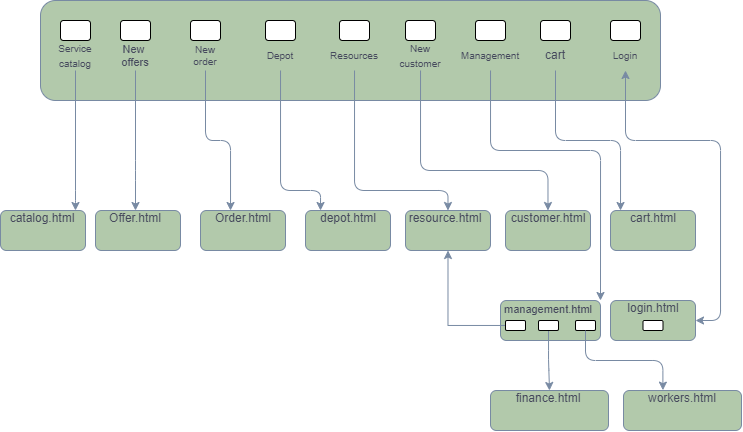

The diagram above was exported from draw.io. Its source (the exported page's mxGraphModel, read from the mxfile embedded in the PNG):
<mxGraphModel dx="937" dy="582" grid="1" gridSize="10" guides="1" tooltips="1" connect="1" arrows="1" fold="1" page="1" pageScale="1" pageWidth="827" pageHeight="1169" math="0" shadow="0">
  <root>
    <mxCell id="0" />
    <mxCell id="1" parent="0" />
    <mxCell id="n822KfiAvmhovMiFEeuD-1" value="" style="rounded=1;whiteSpace=wrap;html=1;labelBackgroundColor=none;fillColor=#B2C9AB;strokeColor=#788AA3;fontColor=#46495D;" vertex="1" parent="1">
      <mxGeometry x="70" y="90" width="620" height="100" as="geometry" />
    </mxCell>
    <mxCell id="n822KfiAvmhovMiFEeuD-2" value="" style="rounded=1;whiteSpace=wrap;html=1;labelBackgroundColor=none;" vertex="1" parent="1">
      <mxGeometry x="90" y="110" width="30" height="20" as="geometry" />
    </mxCell>
    <mxCell id="n822KfiAvmhovMiFEeuD-3" value="" style="rounded=1;whiteSpace=wrap;html=1;labelBackgroundColor=none;" vertex="1" parent="1">
      <mxGeometry x="150" y="110" width="30" height="20" as="geometry" />
    </mxCell>
    <mxCell id="n822KfiAvmhovMiFEeuD-4" value="" style="rounded=1;whiteSpace=wrap;html=1;labelBackgroundColor=none;" vertex="1" parent="1">
      <mxGeometry x="220" y="110" width="30" height="20" as="geometry" />
    </mxCell>
    <mxCell id="n822KfiAvmhovMiFEeuD-5" value="" style="rounded=1;whiteSpace=wrap;html=1;labelBackgroundColor=none;" vertex="1" parent="1">
      <mxGeometry x="295" y="110" width="30" height="20" as="geometry" />
    </mxCell>
    <mxCell id="n822KfiAvmhovMiFEeuD-6" value="" style="rounded=1;whiteSpace=wrap;html=1;labelBackgroundColor=none;" vertex="1" parent="1">
      <mxGeometry x="369" y="110" width="30" height="20" as="geometry" />
    </mxCell>
    <mxCell id="n822KfiAvmhovMiFEeuD-7" value="" style="rounded=1;whiteSpace=wrap;html=1;labelBackgroundColor=none;" vertex="1" parent="1">
      <mxGeometry x="435" y="110" width="30" height="20" as="geometry" />
    </mxCell>
    <mxCell id="n822KfiAvmhovMiFEeuD-8" value="" style="rounded=1;whiteSpace=wrap;html=1;labelBackgroundColor=none;" vertex="1" parent="1">
      <mxGeometry x="505" y="110" width="30" height="20" as="geometry" />
    </mxCell>
    <mxCell id="n822KfiAvmhovMiFEeuD-9" value="" style="rounded=1;whiteSpace=wrap;html=1;labelBackgroundColor=none;" vertex="1" parent="1">
      <mxGeometry x="570" y="110" width="30" height="20" as="geometry" />
    </mxCell>
    <mxCell id="n822KfiAvmhovMiFEeuD-11" value="&lt;font style=&quot;font-size: 10px;&quot;&gt;Service catalog&lt;/font&gt;" style="text;html=1;align=center;verticalAlign=middle;whiteSpace=wrap;rounded=1;labelBackgroundColor=none;fontColor=#46495D;" vertex="1" parent="1">
      <mxGeometry x="75" y="130" width="60" height="30" as="geometry" />
    </mxCell>
    <mxCell id="n822KfiAvmhovMiFEeuD-12" value="&lt;font style=&quot;font-size: 11px;&quot;&gt;New&amp;nbsp;&lt;/font&gt;&lt;div style=&quot;font-size: 11px;&quot;&gt;&lt;font style=&quot;font-size: 11px;&quot;&gt;offers&lt;/font&gt;&lt;/div&gt;" style="text;html=1;align=center;verticalAlign=middle;whiteSpace=wrap;rounded=1;labelBackgroundColor=none;fontColor=#46495D;" vertex="1" parent="1">
      <mxGeometry x="135" y="130" width="60" height="30" as="geometry" />
    </mxCell>
    <mxCell id="n822KfiAvmhovMiFEeuD-13" value="New&lt;div&gt;order&lt;/div&gt;" style="text;html=1;align=center;verticalAlign=middle;whiteSpace=wrap;rounded=1;fontSize=10;labelBackgroundColor=none;fontColor=#46495D;" vertex="1" parent="1">
      <mxGeometry x="205" y="130" width="60" height="30" as="geometry" />
    </mxCell>
    <mxCell id="n822KfiAvmhovMiFEeuD-14" value="&lt;font style=&quot;font-size: 10px;&quot;&gt;Depot&lt;/font&gt;" style="text;html=1;align=center;verticalAlign=middle;whiteSpace=wrap;rounded=1;labelBackgroundColor=none;fontColor=#46495D;" vertex="1" parent="1">
      <mxGeometry x="280" y="130" width="60" height="30" as="geometry" />
    </mxCell>
    <mxCell id="n822KfiAvmhovMiFEeuD-15" value="&lt;font style=&quot;font-size: 10px;&quot;&gt;Resources&lt;/font&gt;" style="text;html=1;align=center;verticalAlign=middle;whiteSpace=wrap;rounded=1;labelBackgroundColor=none;fontColor=#46495D;" vertex="1" parent="1">
      <mxGeometry x="354" y="130" width="60" height="30" as="geometry" />
    </mxCell>
    <mxCell id="n822KfiAvmhovMiFEeuD-16" value="&lt;font style=&quot;font-size: 10px;&quot;&gt;New customer&lt;/font&gt;" style="text;html=1;align=center;verticalAlign=middle;whiteSpace=wrap;rounded=1;labelBackgroundColor=none;fontColor=#46495D;" vertex="1" parent="1">
      <mxGeometry x="420" y="130" width="60" height="30" as="geometry" />
    </mxCell>
    <mxCell id="n822KfiAvmhovMiFEeuD-17" value="&lt;font style=&quot;font-size: 10px;&quot;&gt;Management&lt;/font&gt;" style="text;html=1;align=center;verticalAlign=middle;whiteSpace=wrap;rounded=1;labelBackgroundColor=none;fontColor=#46495D;" vertex="1" parent="1">
      <mxGeometry x="490" y="130" width="60" height="30" as="geometry" />
    </mxCell>
    <mxCell id="n822KfiAvmhovMiFEeuD-18" value="cart" style="text;html=1;align=center;verticalAlign=middle;whiteSpace=wrap;rounded=1;labelBackgroundColor=none;fontColor=#46495D;" vertex="1" parent="1">
      <mxGeometry x="555" y="130" width="60" height="30" as="geometry" />
    </mxCell>
    <mxCell id="n822KfiAvmhovMiFEeuD-19" value="" style="rounded=1;whiteSpace=wrap;html=1;labelBackgroundColor=none;" vertex="1" parent="1">
      <mxGeometry x="640" y="110" width="30" height="20" as="geometry" />
    </mxCell>
    <mxCell id="n822KfiAvmhovMiFEeuD-20" value="&lt;font style=&quot;font-size: 10px;&quot;&gt;Login&lt;/font&gt;" style="text;html=1;align=center;verticalAlign=middle;whiteSpace=wrap;rounded=1;labelBackgroundColor=none;fontColor=#46495D;" vertex="1" parent="1">
      <mxGeometry x="625" y="130" width="60" height="30" as="geometry" />
    </mxCell>
    <mxCell id="n822KfiAvmhovMiFEeuD-31" style="edgeStyle=orthogonalEdgeStyle;rounded=1;orthogonalLoop=1;jettySize=auto;html=1;labelBackgroundColor=none;strokeColor=#788AA3;fontColor=default;endArrow=none;endFill=0;startArrow=classic;startFill=1;" edge="1" parent="1" source="n822KfiAvmhovMiFEeuD-21" target="n822KfiAvmhovMiFEeuD-14">
      <mxGeometry relative="1" as="geometry">
        <Array as="points">
          <mxPoint x="350" y="280" />
          <mxPoint x="310" y="280" />
        </Array>
      </mxGeometry>
    </mxCell>
    <mxCell id="n822KfiAvmhovMiFEeuD-21" value="" style="rounded=1;whiteSpace=wrap;html=1;labelBackgroundColor=none;fillColor=#B2C9AB;strokeColor=#788AA3;fontColor=#46495D;" vertex="1" parent="1">
      <mxGeometry x="335" y="300" width="85" height="40" as="geometry" />
    </mxCell>
    <mxCell id="n822KfiAvmhovMiFEeuD-32" style="edgeStyle=orthogonalEdgeStyle;rounded=1;orthogonalLoop=1;jettySize=auto;html=1;labelBackgroundColor=none;strokeColor=#788AA3;fontColor=default;endArrow=none;endFill=0;startArrow=classic;startFill=1;" edge="1" parent="1" source="n822KfiAvmhovMiFEeuD-22" target="n822KfiAvmhovMiFEeuD-15">
      <mxGeometry relative="1" as="geometry">
        <Array as="points">
          <mxPoint x="477" y="280" />
          <mxPoint x="384" y="280" />
        </Array>
      </mxGeometry>
    </mxCell>
    <mxCell id="n822KfiAvmhovMiFEeuD-22" value="" style="rounded=1;whiteSpace=wrap;html=1;labelBackgroundColor=none;fillColor=#B2C9AB;strokeColor=#788AA3;fontColor=#46495D;" vertex="1" parent="1">
      <mxGeometry x="435" y="300" width="85" height="40" as="geometry" />
    </mxCell>
    <mxCell id="n822KfiAvmhovMiFEeuD-33" style="edgeStyle=orthogonalEdgeStyle;rounded=1;orthogonalLoop=1;jettySize=auto;html=1;labelBackgroundColor=none;strokeColor=#788AA3;fontColor=default;startArrow=classic;startFill=1;endArrow=none;endFill=0;" edge="1" parent="1" source="n822KfiAvmhovMiFEeuD-23" target="n822KfiAvmhovMiFEeuD-16">
      <mxGeometry relative="1" as="geometry">
        <Array as="points">
          <mxPoint x="577" y="260" />
          <mxPoint x="450" y="260" />
        </Array>
      </mxGeometry>
    </mxCell>
    <mxCell id="n822KfiAvmhovMiFEeuD-23" value="" style="rounded=1;whiteSpace=wrap;html=1;labelBackgroundColor=none;fillColor=#B2C9AB;strokeColor=#788AA3;fontColor=#46495D;" vertex="1" parent="1">
      <mxGeometry x="535" y="300" width="85" height="40" as="geometry" />
    </mxCell>
    <mxCell id="n822KfiAvmhovMiFEeuD-40" style="edgeStyle=orthogonalEdgeStyle;rounded=1;orthogonalLoop=1;jettySize=auto;html=1;labelBackgroundColor=none;strokeColor=#788AA3;fontColor=default;startArrow=classic;startFill=1;endArrow=none;endFill=0;" edge="1" parent="1" source="n822KfiAvmhovMiFEeuD-24" target="n822KfiAvmhovMiFEeuD-18">
      <mxGeometry relative="1" as="geometry">
        <Array as="points">
          <mxPoint x="650" y="230" />
          <mxPoint x="585" y="230" />
        </Array>
      </mxGeometry>
    </mxCell>
    <mxCell id="n822KfiAvmhovMiFEeuD-24" value="" style="rounded=1;whiteSpace=wrap;html=1;labelBackgroundColor=none;fillColor=#B2C9AB;strokeColor=#788AA3;fontColor=#46495D;" vertex="1" parent="1">
      <mxGeometry x="640" y="300" width="85" height="40" as="geometry" />
    </mxCell>
    <mxCell id="n822KfiAvmhovMiFEeuD-30" style="edgeStyle=orthogonalEdgeStyle;rounded=1;orthogonalLoop=1;jettySize=auto;html=1;labelBackgroundColor=none;strokeColor=#788AA3;fontColor=default;endArrow=none;endFill=0;startArrow=classic;startFill=1;" edge="1" parent="1" source="n822KfiAvmhovMiFEeuD-25" target="n822KfiAvmhovMiFEeuD-13">
      <mxGeometry relative="1" as="geometry">
        <Array as="points">
          <mxPoint x="260" y="230" />
          <mxPoint x="235" y="230" />
        </Array>
      </mxGeometry>
    </mxCell>
    <mxCell id="n822KfiAvmhovMiFEeuD-25" value="" style="rounded=1;whiteSpace=wrap;html=1;labelBackgroundColor=none;fillColor=#B2C9AB;strokeColor=#788AA3;fontColor=#46495D;" vertex="1" parent="1">
      <mxGeometry x="230" y="300" width="85" height="40" as="geometry" />
    </mxCell>
    <mxCell id="n822KfiAvmhovMiFEeuD-29" style="edgeStyle=orthogonalEdgeStyle;rounded=1;orthogonalLoop=1;jettySize=auto;html=1;labelBackgroundColor=none;strokeColor=#788AA3;fontColor=default;endArrow=none;endFill=0;startArrow=classic;startFill=1;" edge="1" parent="1" source="n822KfiAvmhovMiFEeuD-26" target="n822KfiAvmhovMiFEeuD-12">
      <mxGeometry relative="1" as="geometry">
        <Array as="points">
          <mxPoint x="165" y="260" />
          <mxPoint x="165" y="260" />
        </Array>
      </mxGeometry>
    </mxCell>
    <mxCell id="n822KfiAvmhovMiFEeuD-26" value="" style="rounded=1;whiteSpace=wrap;html=1;labelBackgroundColor=none;fillColor=#B2C9AB;strokeColor=#788AA3;fontColor=#46495D;" vertex="1" parent="1">
      <mxGeometry x="125" y="300" width="85" height="40" as="geometry" />
    </mxCell>
    <mxCell id="n822KfiAvmhovMiFEeuD-41" style="edgeStyle=orthogonalEdgeStyle;rounded=1;orthogonalLoop=1;jettySize=auto;html=1;entryX=0.5;entryY=1;entryDx=0;entryDy=0;labelBackgroundColor=none;strokeColor=#788AA3;fontColor=default;endArrow=none;endFill=0;startArrow=classic;startFill=1;" edge="1" parent="1" source="n822KfiAvmhovMiFEeuD-27" target="n822KfiAvmhovMiFEeuD-11">
      <mxGeometry relative="1" as="geometry">
        <Array as="points">
          <mxPoint x="105" y="290" />
          <mxPoint x="105" y="290" />
        </Array>
      </mxGeometry>
    </mxCell>
    <mxCell id="n822KfiAvmhovMiFEeuD-27" value="" style="rounded=1;whiteSpace=wrap;html=1;labelBackgroundColor=none;fillColor=#B2C9AB;strokeColor=#788AA3;fontColor=#46495D;" vertex="1" parent="1">
      <mxGeometry x="30" y="300" width="85" height="40" as="geometry" />
    </mxCell>
    <mxCell id="n822KfiAvmhovMiFEeuD-39" style="edgeStyle=orthogonalEdgeStyle;rounded=1;orthogonalLoop=1;jettySize=auto;html=1;labelBackgroundColor=none;strokeColor=#788AA3;fontColor=default;startArrow=classic;startFill=1;endArrow=none;endFill=0;" edge="1" parent="1" source="n822KfiAvmhovMiFEeuD-35" target="n822KfiAvmhovMiFEeuD-17">
      <mxGeometry relative="1" as="geometry">
        <Array as="points">
          <mxPoint x="630" y="410" />
          <mxPoint x="630" y="240" />
          <mxPoint x="520" y="240" />
        </Array>
      </mxGeometry>
    </mxCell>
    <mxCell id="n822KfiAvmhovMiFEeuD-35" value="" style="rounded=1;whiteSpace=wrap;html=1;labelBackgroundColor=none;fillColor=#B2C9AB;strokeColor=#788AA3;fontColor=#46495D;" vertex="1" parent="1">
      <mxGeometry x="530" y="390" width="100" height="40" as="geometry" />
    </mxCell>
    <mxCell id="n822KfiAvmhovMiFEeuD-38" style="edgeStyle=orthogonalEdgeStyle;rounded=1;orthogonalLoop=1;jettySize=auto;html=1;labelBackgroundColor=none;strokeColor=#788AA3;fontColor=default;startArrow=classic;startFill=1;curved=0;" edge="1" parent="1" source="n822KfiAvmhovMiFEeuD-36" target="n822KfiAvmhovMiFEeuD-20">
      <mxGeometry relative="1" as="geometry">
        <Array as="points">
          <mxPoint x="750" y="410" />
          <mxPoint x="750" y="230" />
          <mxPoint x="655" y="230" />
        </Array>
      </mxGeometry>
    </mxCell>
    <mxCell id="n822KfiAvmhovMiFEeuD-36" value="" style="rounded=1;whiteSpace=wrap;html=1;labelBackgroundColor=none;fillColor=#B2C9AB;strokeColor=#788AA3;fontColor=#46495D;" vertex="1" parent="1">
      <mxGeometry x="640" y="390" width="85" height="40" as="geometry" />
    </mxCell>
    <mxCell id="n822KfiAvmhovMiFEeuD-42" value="&lt;font style=&quot;font-size: 12px;&quot;&gt;catalog.html&lt;/font&gt;&lt;div&gt;&lt;font style=&quot;font-size: 12px;&quot;&gt;&lt;br&gt;&lt;/font&gt;&lt;/div&gt;" style="text;html=1;align=center;verticalAlign=middle;whiteSpace=wrap;rounded=0;fontColor=#46495D;" vertex="1" parent="1">
      <mxGeometry x="42.5" y="300" width="60" height="30" as="geometry" />
    </mxCell>
    <mxCell id="n822KfiAvmhovMiFEeuD-43" value="Offer.html&lt;div&gt;&lt;br&gt;&lt;/div&gt;" style="text;html=1;align=center;verticalAlign=middle;whiteSpace=wrap;rounded=0;fontColor=#46495D;" vertex="1" parent="1">
      <mxGeometry x="135" y="300" width="60" height="30" as="geometry" />
    </mxCell>
    <mxCell id="n822KfiAvmhovMiFEeuD-44" value="Order.html&lt;div&gt;&lt;br&gt;&lt;/div&gt;" style="text;html=1;align=center;verticalAlign=middle;whiteSpace=wrap;rounded=0;fontColor=#46495D;" vertex="1" parent="1">
      <mxGeometry x="242.5" y="300" width="60" height="30" as="geometry" />
    </mxCell>
    <mxCell id="n822KfiAvmhovMiFEeuD-45" value="depot.html&lt;div&gt;&lt;br&gt;&lt;/div&gt;" style="text;html=1;align=center;verticalAlign=middle;whiteSpace=wrap;rounded=0;fontColor=#46495D;" vertex="1" parent="1">
      <mxGeometry x="347.5" y="300" width="60" height="30" as="geometry" />
    </mxCell>
    <mxCell id="n822KfiAvmhovMiFEeuD-46" value="resource.html&lt;div&gt;&lt;br&gt;&lt;/div&gt;" style="text;html=1;align=center;verticalAlign=middle;whiteSpace=wrap;rounded=0;fontColor=#46495D;" vertex="1" parent="1">
      <mxGeometry x="445" y="300" width="60" height="30" as="geometry" />
    </mxCell>
    <mxCell id="n822KfiAvmhovMiFEeuD-47" value="customer.html&lt;div&gt;&lt;br&gt;&lt;/div&gt;" style="text;html=1;align=center;verticalAlign=middle;whiteSpace=wrap;rounded=0;fontColor=#46495D;" vertex="1" parent="1">
      <mxGeometry x="548" y="300" width="60" height="30" as="geometry" />
    </mxCell>
    <mxCell id="n822KfiAvmhovMiFEeuD-48" value="cart.html&lt;div&gt;&lt;br&gt;&lt;/div&gt;" style="text;html=1;align=center;verticalAlign=middle;whiteSpace=wrap;rounded=0;fontColor=#46495D;" vertex="1" parent="1">
      <mxGeometry x="653" y="300" width="60" height="30" as="geometry" />
    </mxCell>
    <mxCell id="n822KfiAvmhovMiFEeuD-49" value="&lt;font style=&quot;font-size: 11px;&quot;&gt;management.html&lt;/font&gt;&lt;div style=&quot;font-size: 11px;&quot;&gt;&lt;br&gt;&lt;/div&gt;" style="text;html=1;align=center;verticalAlign=middle;whiteSpace=wrap;rounded=0;fontColor=#46495D;" vertex="1" parent="1">
      <mxGeometry x="548" y="390" width="60" height="30" as="geometry" />
    </mxCell>
    <mxCell id="n822KfiAvmhovMiFEeuD-50" value="login.html&lt;div&gt;&lt;br&gt;&lt;/div&gt;" style="text;html=1;align=center;verticalAlign=middle;whiteSpace=wrap;rounded=0;fontColor=#46495D;" vertex="1" parent="1">
      <mxGeometry x="653" y="390" width="60" height="30" as="geometry" />
    </mxCell>
    <mxCell id="n822KfiAvmhovMiFEeuD-51" value="" style="rounded=1;whiteSpace=wrap;html=1;" vertex="1" parent="1">
      <mxGeometry x="672.5" y="410" width="20" height="10" as="geometry" />
    </mxCell>
    <mxCell id="n822KfiAvmhovMiFEeuD-53" value="" style="rounded=1;whiteSpace=wrap;html=1;" vertex="1" parent="1">
      <mxGeometry x="605" y="410" width="20" height="10" as="geometry" />
    </mxCell>
    <mxCell id="n822KfiAvmhovMiFEeuD-60" style="edgeStyle=orthogonalEdgeStyle;rounded=1;orthogonalLoop=1;jettySize=auto;html=1;strokeColor=#788AA3;fontColor=#46495D;fillColor=#B2C9AB;curved=0;" edge="1" parent="1" source="n822KfiAvmhovMiFEeuD-54" target="n822KfiAvmhovMiFEeuD-58">
      <mxGeometry relative="1" as="geometry" />
    </mxCell>
    <mxCell id="n822KfiAvmhovMiFEeuD-54" value="" style="rounded=1;whiteSpace=wrap;html=1;" vertex="1" parent="1">
      <mxGeometry x="568" y="410" width="20" height="10" as="geometry" />
    </mxCell>
    <mxCell id="n822KfiAvmhovMiFEeuD-57" style="edgeStyle=orthogonalEdgeStyle;rounded=0;orthogonalLoop=1;jettySize=auto;html=1;entryX=0.5;entryY=1;entryDx=0;entryDy=0;strokeColor=#788AA3;fontColor=#46495D;fillColor=#B2C9AB;" edge="1" parent="1" source="n822KfiAvmhovMiFEeuD-55" target="n822KfiAvmhovMiFEeuD-22">
      <mxGeometry relative="1" as="geometry" />
    </mxCell>
    <mxCell id="n822KfiAvmhovMiFEeuD-55" value="" style="rounded=1;whiteSpace=wrap;html=1;" vertex="1" parent="1">
      <mxGeometry x="535" y="410" width="20" height="10" as="geometry" />
    </mxCell>
    <mxCell id="n822KfiAvmhovMiFEeuD-58" value="" style="rounded=1;whiteSpace=wrap;html=1;strokeColor=#788AA3;fontColor=#46495D;fillColor=#B2C9AB;" vertex="1" parent="1">
      <mxGeometry x="520" y="480" width="118" height="40" as="geometry" />
    </mxCell>
    <mxCell id="n822KfiAvmhovMiFEeuD-59" value="" style="rounded=1;whiteSpace=wrap;html=1;strokeColor=#788AA3;fontColor=#46495D;fillColor=#B2C9AB;" vertex="1" parent="1">
      <mxGeometry x="653" y="480" width="118" height="40" as="geometry" />
    </mxCell>
    <mxCell id="n822KfiAvmhovMiFEeuD-61" style="edgeStyle=orthogonalEdgeStyle;rounded=1;orthogonalLoop=1;jettySize=auto;html=1;entryX=0.334;entryY=-0.009;entryDx=0;entryDy=0;entryPerimeter=0;strokeColor=#788AA3;fontColor=#46495D;fillColor=#B2C9AB;curved=0;" edge="1" parent="1" source="n822KfiAvmhovMiFEeuD-53" target="n822KfiAvmhovMiFEeuD-59">
      <mxGeometry relative="1" as="geometry">
        <Array as="points">
          <mxPoint x="615" y="450" />
          <mxPoint x="692" y="450" />
        </Array>
      </mxGeometry>
    </mxCell>
    <mxCell id="n822KfiAvmhovMiFEeuD-62" value="finance.html&lt;div&gt;&lt;br&gt;&lt;/div&gt;" style="text;html=1;align=center;verticalAlign=middle;whiteSpace=wrap;rounded=0;fontColor=#46495D;" vertex="1" parent="1">
      <mxGeometry x="548" y="480" width="60" height="30" as="geometry" />
    </mxCell>
    <mxCell id="n822KfiAvmhovMiFEeuD-63" value="workers.html&lt;div&gt;&lt;br&gt;&lt;/div&gt;" style="text;html=1;align=center;verticalAlign=middle;whiteSpace=wrap;rounded=0;fontColor=#46495D;" vertex="1" parent="1">
      <mxGeometry x="682" y="480" width="60" height="30" as="geometry" />
    </mxCell>
  </root>
</mxGraphModel>